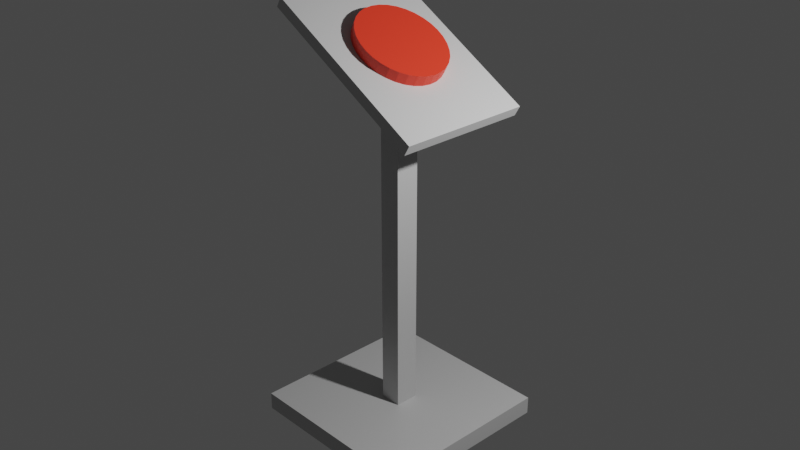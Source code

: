 # Source: button.blend  (saved by Blender 2.90.8; exported with 4.5.12 LTS)
import bpy
from mathutils import Matrix  # noqa: F401  (used for matrix-valued properties, if any)

bpy.ops.wm.read_factory_settings(use_empty=True)
scene = bpy.context.scene
scene.name = 'Scene'

# ---- collections
col_collection = bpy.data.collections.new('Collection'); scene.collection.children.link(col_collection)

# ---- materials (node trees are filled in below, after node groups)
mat_material = bpy.data.materials.new('Material')
mat_material.alpha_threshold = 0.0
mat_material.use_transparent_shadow = False
mat_material.line_color = (0.0, 0.0, 0.0, 1.0)
mat_material_001 = bpy.data.materials.new('Material.001')
mat_material_001.use_transparent_shadow = False

# ---- material node trees
mat_material.use_nodes = True; mat_material.node_tree.nodes.clear()
_N = mat_material.node_tree.nodes; _L = mat_material.node_tree.links
n0 = _N.new('ShaderNodeOutputMaterial'); n0.name = 'Material Output'; n0.location = (300, 300)
n1 = _N.new('ShaderNodeBsdfPrincipled'); n1.name = 'Principled BSDF'; n1.location = (10, 300)
n1.distribution = 'GGX'
n1.subsurface_method = 'BURLEY'
n1.inputs[0].default_value = (0.5277, 0.5277, 0.5277, 1.0)
n1.inputs[2].default_value = 0.4
n1.inputs[3].default_value = 1.45
n1.inputs[27].default_value = (0.0, 0.0, 0.0, 1.0)
n1.inputs[28].default_value = 1.0
_L.new(n1.outputs[0], n0.inputs[0])
n0.is_active_output = True
mat_material_001.use_nodes = True; mat_material_001.node_tree.nodes.clear()
_N = mat_material_001.node_tree.nodes; _L = mat_material_001.node_tree.links
n0 = _N.new('ShaderNodeBsdfPrincipled'); n0.name = 'Principled BSDF'; n0.location = (10, 300)
n0.distribution = 'GGX'
n0.subsurface_method = 'BURLEY'
n0.inputs[0].default_value = (0.8, 0.03606, 0.01499, 1.0)
n0.inputs[3].default_value = 1.45
n0.inputs[27].default_value = (0.0, 0.0, 0.0, 1.0)
n0.inputs[28].default_value = 1.0
n1 = _N.new('ShaderNodeOutputMaterial'); n1.name = 'Material Output'; n1.location = (300, 300)
_L.new(n0.outputs[0], n1.inputs[0])
n1.is_active_output = True

# ---- world
world_world = bpy.data.worlds.new('World'); scene.world = world_world
world_world.use_nodes = True; world_world.node_tree.nodes.clear()
_N = world_world.node_tree.nodes; _L = world_world.node_tree.links
n0 = _N.new('ShaderNodeOutputWorld'); n0.name = 'World Output'; n0.location = (300, 300)
n1 = _N.new('ShaderNodeBackground'); n1.name = 'Background'; n1.location = (10, 300)
n1.inputs[0].default_value = (0.05088, 0.05088, 0.05088, 1.0)
_L.new(n1.outputs[0], n0.inputs[0])
n0.is_active_output = True
world_world.color = (0.05088, 0.05088, 0.05088)
world_world.use_sun_shadow = False
world_world.sun_shadow_jitter_overblur = 0.0

# ---- cameras
cam_camera = bpy.data.cameras.new('Camera')
cam_camera.clip_end = 100.0
cam_camera.ortho_scale = 7.314

# ---- lights
light_light = bpy.data.lights.new('Light', 'POINT')
light_light.transmission_factor = 0.0
light_light.energy = 1000.0
light_light.shadow_soft_size = 0.1
light_light.shadow_maximum_resolution = 0.006
light_light.use_absolute_resolution = True

# ---- meshes
me_cube_002 = bpy.data.meshes.new('Cube.002')
me_cube_002.from_pydata([(-1.0, -1.0, -1.0), (-1.0, -1.0, 1.0), (-1.0, 1.0, -1.0), (-1.0, 1.0, 1.0), (1.0, -1.0, -1.0), (1.0, -1.0, 1.0), (1.0, 1.0, -1.0), (1.0, 1.0, 1.0), (2.774, 1.374, -47.44), (2.87, 1.374, -50.25), (2.774, -1.374, -47.44), (2.87, -1.374, -50.25), (1.033, 1.374, -63.66), (1.129, 1.374, -66.47), (1.033, -1.374, -63.66), (1.129, -1.374, -66.47), (1.939, 0.1809, -60.62), (-0.1441, 0.1809, 0.1869), (1.939, -0.1809, -60.62), (-0.1441, -0.1809, 0.1869), (2.148, 0.1809, -58.68), (0.1418, 0.1809, -0.1197), (2.148, -0.1809, -58.68), (0.1418, -0.1809, -0.1197)], [], [(0, 1, 3, 2), (2, 3, 7, 6), (6, 7, 5, 4), (4, 5, 1, 0), (2, 6, 4, 0), (7, 3, 1, 5), (8, 12, 14, 10), (11, 10, 14, 15), (15, 14, 12, 13), (13, 9, 11, 15), (9, 8, 10, 11), (13, 12, 8, 9), (16, 17, 19, 18), (18, 19, 23, 22), (22, 23, 21, 20), (20, 21, 17, 16), (18, 22, 20, 16), (23, 19, 17, 21)])
_uv = me_cube_002.uv_layers.new(name='UVMap')
_uv.uv.foreach_set('vector', [0.375, 0.0, 0.625, 0.0, 0.625, 0.25, 0.375, 0.25, 0.375, 0.25, 0.625, 0.25, 0.625, 0.5, 0.375, 0.5, 0.375, 0.5, 0.625, 0.5, 0.625, 0.75, 0.375, 0.75, 0.375, 0.75, 0.625, 0.75, 0.625, 1.0, 0.375, 1.0, 0.125, 0.5, 0.375, 0.5, 0.375, 0.75, 0.125, 0.75, 0.625, 0.5, 0.875, 0.5, 0.875, 0.75, 0.625, 0.75, 0.625, 0.5, 0.875, 0.5, 0.875, 0.75, 0.625, 0.75, 0.375, 0.75, 0.625, 0.75, 0.625, 1.0, 0.375, 1.0, 0.375, 0.0, 0.625, 0.0, 0.625, 0.25, 0.375, 0.25, 0.125, 0.5, 0.375, 0.5, 0.375, 0.75, 0.125, 0.75, 0.375, 0.5, 0.625, 0.5, 0.625, 0.75, 0.375, 0.75, 0.375, 0.25, 0.625, 0.25, 0.625, 0.5, 0.375, 0.5, 0.375, 0.0, 0.625, 0.0, 0.625, 0.25, 0.375, 0.25, 0.375, 0.25, 0.625, 0.25, 0.625, 0.5, 0.375, 0.5, 0.375, 0.5, 0.625, 0.5, 0.625, 0.75, 0.375, 0.75, 0.375, 0.75, 0.625, 0.75, 0.625, 1.0, 0.375, 1.0, 0.125, 0.5, 0.375, 0.5, 0.375, 0.75, 0.125, 0.75, 0.625, 0.5, 0.875, 0.5, 0.875, 0.75, 0.625, 0.75])
me_cube_002.materials.append(mat_material)
me_cube_002.use_remesh_fix_poles = True
me_cube_002.use_remesh_preserve_attributes = False
me_cube_002.use_mirror_vertex_groups = False
me_cube_002.update()
me_cylinder = bpy.data.meshes.new('Cylinder')
me_cylinder.from_pydata([(0.0, 1.0, -1.0), (0.0, 1.0, 1.0), (0.1951, 0.9808, -1.0), (0.1951, 0.9808, 1.0), (0.3827, 0.9239, -1.0), (0.3827, 0.9239, 1.0), (0.5556, 0.8315, -1.0), (0.5556, 0.8315, 1.0), (0.7071, 0.7071, -1.0), (0.7071, 0.7071, 1.0), (0.8315, 0.5556, -1.0), (0.8315, 0.5556, 1.0), (0.9239, 0.3827, -1.0), (0.9239, 0.3827, 1.0), (0.9808, 0.1951, -1.0), (0.9808, 0.1951, 1.0), (1.0, 7.55e-08, -1.0), (1.0, 7.55e-08, 1.0), (0.9808, -0.1951, -1.0), (0.9808, -0.1951, 1.0), (0.9239, -0.3827, -1.0), (0.9239, -0.3827, 1.0), (0.8315, -0.5556, -1.0), (0.8315, -0.5556, 1.0), (0.7071, -0.7071, -1.0), (0.7071, -0.7071, 1.0), (0.5556, -0.8315, -1.0), (0.5556, -0.8315, 1.0), (0.3827, -0.9239, -1.0), (0.3827, -0.9239, 1.0), (0.1951, -0.9808, -1.0), (0.1951, -0.9808, 1.0), (-3.258e-07, -1.0, -1.0), (-3.258e-07, -1.0, 1.0), (-0.1951, -0.9808, -1.0), (-0.1951, -0.9808, 1.0), (-0.3827, -0.9239, -1.0), (-0.3827, -0.9239, 1.0), (-0.5556, -0.8315, -1.0), (-0.5556, -0.8315, 1.0), (-0.7071, -0.7071, -1.0), (-0.7071, -0.7071, 1.0), (-0.8315, -0.5556, -1.0), (-0.8315, -0.5556, 1.0), (-0.9239, -0.3827, -1.0), (-0.9239, -0.3827, 1.0), (-0.9808, -0.1951, -1.0), (-0.9808, -0.1951, 1.0), (-1.0, 9.656e-07, -1.0), (-1.0, 9.656e-07, 1.0), (-0.9808, 0.1951, -1.0), (-0.9808, 0.1951, 1.0), (-0.9239, 0.3827, -1.0), (-0.9239, 0.3827, 1.0), (-0.8315, 0.5556, -1.0), (-0.8315, 0.5556, 1.0), (-0.7071, 0.7071, -1.0), (-0.7071, 0.7071, 1.0), (-0.5556, 0.8315, -1.0), (-0.5556, 0.8315, 1.0), (-0.3827, 0.9239, -1.0), (-0.3827, 0.9239, 1.0), (-0.1951, 0.9808, -1.0), (-0.1951, 0.9808, 1.0)], [], [(0, 1, 3, 2), (2, 3, 5, 4), (4, 5, 7, 6), (6, 7, 9, 8), (8, 9, 11, 10), (10, 11, 13, 12), (12, 13, 15, 14), (14, 15, 17, 16), (16, 17, 19, 18), (18, 19, 21, 20), (20, 21, 23, 22), (22, 23, 25, 24), (24, 25, 27, 26), (26, 27, 29, 28), (28, 29, 31, 30), (30, 31, 33, 32), (32, 33, 35, 34), (34, 35, 37, 36), (36, 37, 39, 38), (38, 39, 41, 40), (40, 41, 43, 42), (42, 43, 45, 44), (44, 45, 47, 46), (46, 47, 49, 48), (48, 49, 51, 50), (50, 51, 53, 52), (52, 53, 55, 54), (54, 55, 57, 56), (56, 57, 59, 58), (58, 59, 61, 60), (3, 1, 63, 61, 59, 57, 55, 53, 51, 49, 47, 45, 43, 41, 39, 37, 35, 33, 31, 29, 27, 25, 23, 21, 19, 17, 15, 13, 11, 9, 7, 5), (60, 61, 63, 62), (62, 63, 1, 0), (0, 2, 4, 6, 8, 10, 12, 14, 16, 18, 20, 22, 24, 26, 28, 30, 32, 34, 36, 38, 40, 42, 44, 46, 48, 50, 52, 54, 56, 58, 60, 62)])
_uv = me_cylinder.uv_layers.new(name='UVMap')
_uv.uv.foreach_set('vector', [1.0, 0.5, 1.0, 1.0, 0.9688, 1.0, 0.9688, 0.5, 0.9688, 0.5, 0.9688, 1.0, 0.9375, 1.0, 0.9375, 0.5, 0.9375, 0.5, 0.9375, 1.0, 0.9062, 1.0, 0.9062, 0.5, 0.9062, 0.5, 0.9062, 1.0, 0.875, 1.0, 0.875, 0.5, 0.875, 0.5, 0.875, 1.0, 0.8438, 1.0, 0.8438, 0.5, 0.8438, 0.5, 0.8438, 1.0, 0.8125, 1.0, 0.8125, 0.5, 0.8125, 0.5, 0.8125, 1.0, 0.7812, 1.0, 0.7812, 0.5, 0.7812, 0.5, 0.7812, 1.0, 0.75, 1.0, 0.75, 0.5, 0.75, 0.5, 0.75, 1.0, 0.7188, 1.0, 0.7188, 0.5, 0.7188, 0.5, 0.7188, 1.0, 0.6875, 1.0, 0.6875, 0.5, 0.6875, 0.5, 0.6875, 1.0, 0.6562, 1.0, 0.6562, 0.5, 0.6562, 0.5, 0.6562, 1.0, 0.625, 1.0, 0.625, 0.5, 0.625, 0.5, 0.625, 1.0, 0.5938, 1.0, 0.5938, 0.5, 0.5938, 0.5, 0.5938, 1.0, 0.5625, 1.0, 0.5625, 0.5, 0.5625, 0.5, 0.5625, 1.0, 0.5312, 1.0, 0.5312, 0.5, 0.5312, 0.5, 0.5312, 1.0, 0.5, 1.0, 0.5, 0.5, 0.5, 0.5, 0.5, 1.0, 0.4688, 1.0, 0.4688, 0.5, 0.4688, 0.5, 0.4688, 1.0, 0.4375, 1.0, 0.4375, 0.5, 0.4375, 0.5, 0.4375, 1.0, 0.4062, 1.0, 0.4062, 0.5, 0.4062, 0.5, 0.4062, 1.0, 0.375, 1.0, 0.375, 0.5, 0.375, 0.5, 0.375, 1.0, 0.3438, 1.0, 0.3438, 0.5, 0.3438, 0.5, 0.3438, 1.0, 0.3125, 1.0, 0.3125, 0.5, 0.3125, 0.5, 0.3125, 1.0, 0.2812, 1.0, 0.2812, 0.5, 0.2812, 0.5, 0.2812, 1.0, 0.25, 1.0, 0.25, 0.5, 0.25, 0.5, 0.25, 1.0, 0.2188, 1.0, 0.2188, 0.5, 0.2188, 0.5, 0.2188, 1.0, 0.1875, 1.0, 0.1875, 0.5, 0.1875, 0.5, 0.1875, 1.0, 0.1562, 1.0, 0.1562, 0.5, 0.1562, 0.5, 0.1562, 1.0, 0.125, 1.0, 0.125, 0.5, 0.125, 0.5, 0.125, 1.0, 0.09375, 1.0, 0.09375, 0.5, 0.09375, 0.5, 0.09375, 1.0, 0.0625, 1.0, 0.0625, 0.5, 0.2968, 0.4854, 0.25, 0.49, 0.2032, 0.4854, 0.1582, 0.4717, 0.1167, 0.4496, 0.08029, 0.4197, 0.05045, 0.3833, 0.02827, 0.3418, 0.01461, 0.2968, 0.01, 0.25, 0.01461, 0.2032, 0.02827, 0.1582, 0.05045, 0.1167, 0.08029, 0.08029, 0.1167, 0.05045, 0.1582, 0.02827, 0.2032, 0.01461, 0.25, 0.01, 0.2968, 0.01461, 0.3418, 0.02827, 0.3833, 0.05045, 0.4197, 0.08029, 0.4496, 0.1167, 0.4717, 0.1582, 0.4854, 0.2032, 0.49, 0.25, 0.4854, 0.2968, 0.4717, 0.3418, 0.4496, 0.3833, 0.4197, 0.4197, 0.3833, 0.4496, 0.3418, 0.4717, 0.0625, 0.5, 0.0625, 1.0, 0.03125, 1.0, 0.03125, 0.5, 0.03125, 0.5, 0.03125, 1.0, 0.0, 1.0, 0.0, 0.5, 0.75, 0.49, 0.7968, 0.4854, 0.8418, 0.4717, 0.8833, 0.4496, 0.9197, 0.4197, 0.9496, 0.3833, 0.9717, 0.3418, 0.9854, 0.2968, 0.99, 0.25, 0.9854, 0.2032, 0.9717, 0.1582, 0.9496, 0.1167, 0.9197, 0.08029, 0.8833, 0.05045, 0.8418, 0.02827, 0.7968, 0.01461, 0.75, 0.01, 0.7032, 0.01461, 0.6582, 0.02827, 0.6167, 0.05045, 0.5803, 0.08029, 0.5504, 0.1167, 0.5283, 0.1582, 0.5146, 0.2032, 0.51, 0.25, 0.5146, 0.2968, 0.5283, 0.3418, 0.5504, 0.3833, 0.5803, 0.4197, 0.6167, 0.4496, 0.6582, 0.4717, 0.7032, 0.4854])
me_cylinder.materials.append(mat_material_001)
me_cylinder.use_remesh_fix_poles = True
me_cylinder.use_remesh_preserve_attributes = False
me_cylinder.use_mirror_vertex_groups = False
me_cylinder.update()

# ---- objects
ob_light = bpy.data.objects.new('Light', light_light)
ob_camera = bpy.data.objects.new('Camera', cam_camera)
ob_cube_002 = bpy.data.objects.new('Cube.002', me_cube_002)
ob_cylinder = bpy.data.objects.new('Cylinder', me_cylinder)

# ---- transforms, parenting, visibility, modifiers, constraints
ob_light.location = (4.076, 1.005, 3.639)
ob_light.rotation_euler = (0.6503, 0.05522, 1.866)
ob_light.lock_rotations_4d = False
ob_light.empty_display_type = 'ARROWS'
ob_light.color = (0.0, 0.0, 0.0, 0.0)
ob_light.lineart.crease_threshold = 0.0
ob_camera.location = (7.359, -6.926, 4.958)
ob_camera.rotation_euler = (1.109, 0.0, 0.8149)
ob_camera.lock_rotations_4d = False
ob_camera.empty_display_type = 'ARROWS'
ob_camera.color = (0.0, 0.0, 0.0, 0.0)
ob_camera.display_type = 'WIRE'
ob_camera.lineart.crease_threshold = 0.0
ob_cube_002.location = (0.0, 0.0, 1.703)
ob_cube_002.rotation_euler = (0.0, 0.5142, 0.0)
ob_cube_002.scale = (1.0, 0.7276, 0.06065)
ob_cube_002.lineart.crease_threshold = 0.0
ob_cylinder.location = (0.0, 0.0, 1.795)
ob_cylinder.rotation_euler = (0.0, 0.502, 0.0)
ob_cylinder.scale = (0.4932, 0.4665, 0.09806)
ob_cylinder.lineart.crease_threshold = 0.0

# ---- collection membership
col_collection.objects.link(ob_light)
col_collection.objects.link(ob_camera)
col_collection.objects.link(ob_cube_002)
col_collection.objects.link(ob_cylinder)

# ---- scene / render settings (as saved in the file)
scene.camera = ob_camera
scene.frame_start = 1; scene.frame_end = 250; scene.frame_set(1)
scene.render.engine = 'BLENDER_EEVEE_NEXT'
scene.cycles.use_denoising = False
scene.cycles.samples = 128
scene.cycles.sampling_pattern = 'TABULATED_SOBOL'
scene.cycles.use_adaptive_sampling = False
scene.cycles.use_light_tree = False
scene.view_settings.view_transform = 'Filmic'
bpy.context.view_layer.update()
